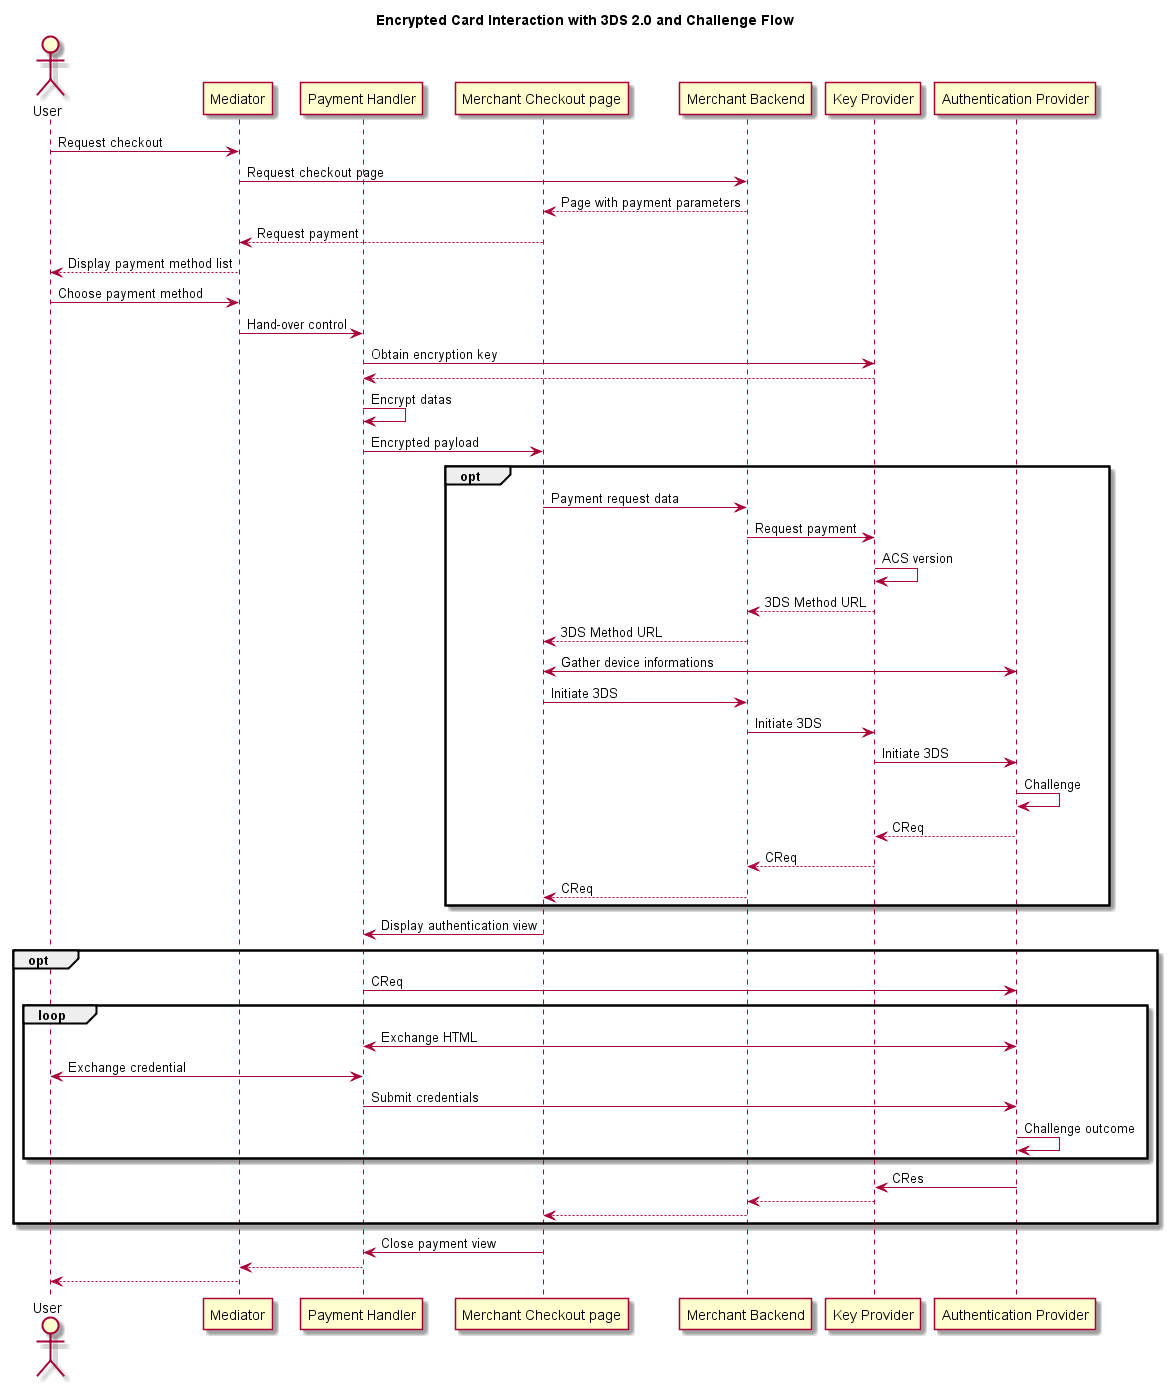

The diagram above was rendered by PlantUML. Its source (embedded in the PNG):
@startuml
title Encrypted Card Interaction with 3DS 2.0 and Challenge Flow

actor "User" as A
participant "Mediator" as B
participant "Payment Handler" as C
participant "Merchant Checkout page" as G
participant "Merchant Backend" as D
participant "Key Provider" as E
participant "Authentication Provider" as F

A -> B : Request checkout
B -> D : Request checkout page
D --> G : Page with payment parameters
G --> B : Request payment
B --> A: Display payment method list
A -> B : Choose payment method
B -> C : Hand-over control
C -> E : Obtain encryption key
E --> C
C -> C : Encrypt datas
C -> G : Encrypted payload

opt
G -> D : Payment request data
D -> E: Request payment
E -> E: ACS version
E--> D: 3DS Method URL
D --> G: 3DS Method URL
G <-> F: Gather device informations
G -> D: Initiate 3DS
D -> E: Initiate 3DS
E -> F : Initiate 3DS
F -> F: Challenge
F --> E: CReq
E --> D: CReq
D --> G: CReq
end

G -> C: Display authentication view

opt
C -> F: CReq
group loop
F <-> C: Exchange HTML
A <-> C: Exchange credential
C -> F: Submit credentials
F -> F: Challenge outcome
end group
F -> E: CRes
E --> D
D --> G
end

G -> C : Close payment view
C --> B
B --> A
@enduml